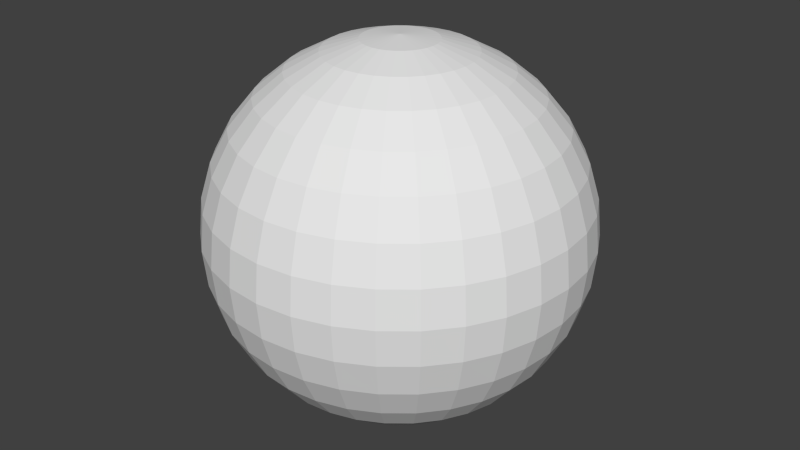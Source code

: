 # Source: sphere.blend  (saved by Blender 2.72.0; exported with 4.5.12 LTS)
import bpy
from mathutils import Matrix  # noqa: F401  (used for matrix-valued properties, if any)

bpy.ops.wm.read_factory_settings(use_empty=True)
scene = bpy.context.scene
scene.name = 'Scene'

# ---- collections
col_collection_1 = bpy.data.collections.new('Collection 1'); scene.collection.children.link(col_collection_1)

# ---- world
world_world = bpy.data.worlds.new('World'); scene.world = world_world
world_world.color = (0.05088, 0.05088, 0.05088)
world_world.use_sun_shadow = False
world_world.sun_shadow_jitter_overblur = 0.0
world_world.cycles.sampling_method = 'MANUAL'
world_world.cycles.sample_map_resolution = 256

# ---- meshes
me_sphere = bpy.data.meshes.new('Sphere')
me_sphere.from_pydata([(-0.1951, 0.0, 0.9808), (-0.3827, 0.0, 0.9239), (-0.5556, 0.0, 0.8315), (-0.7071, 0.0, 0.7071), (-0.8315, 0.0, 0.5556), (-0.9239, 0.0, 0.3827), (-0.9808, 0.0, 0.1951), (-1.0, 0.0, 7.55e-08), (-0.9808, 0.0, -0.1951), (-0.9239, 0.0, -0.3827), (-0.8315, 0.0, -0.5556), (-0.7071, 0.0, -0.7071), (-0.5556, 0.0, -0.8315), (-0.3827, 0.0, -0.9239), (-0.1951, 0.0, -0.9808), (-0.1913, 0.03806, 0.9808), (-0.3753, 0.07466, 0.9239), (-0.5449, 0.1084, 0.8315), (-0.6935, 0.1379, 0.7071), (-0.8155, 0.1622, 0.5556), (-0.9061, 0.1802, 0.3827), (-0.9619, 0.1913, 0.1951), (-0.9808, 0.1951, 7.55e-08), (-0.9619, 0.1913, -0.1951), (-0.9061, 0.1802, -0.3827), (-0.8155, 0.1622, -0.5556), (-0.6935, 0.1379, -0.7071), (-0.5449, 0.1084, -0.8315), (-0.3753, 0.07466, -0.9239), (-0.1913, 0.03806, -0.9808), (-0.1802, 0.07466, 0.9808), (-0.3536, 0.1464, 0.9239), (-0.5133, 0.2126, 0.8315), (-0.6533, 0.2706, 0.7071), (-0.7682, 0.3182, 0.5556), (-0.8536, 0.3536, 0.3827), (-0.9061, 0.3753, 0.1951), (-0.9239, 0.3827, 7.55e-08), (-0.9061, 0.3753, -0.1951), (-0.8536, 0.3536, -0.3827), (-0.7682, 0.3182, -0.5556), (-0.6533, 0.2706, -0.7071), (-0.5133, 0.2126, -0.8315), (-0.3536, 0.1464, -0.9239), (-0.1802, 0.07466, -0.9808), (-0.1622, 0.1084, 0.9808), (-0.3182, 0.2126, 0.9239), (-0.4619, 0.3087, 0.8315), (-0.5879, 0.3928, 0.7071), (-0.6913, 0.4619, 0.5556), (-0.7682, 0.5133, 0.3827), (-0.8155, 0.5449, 0.1951), (-0.8315, 0.5556, 7.55e-08), (-0.8155, 0.5449, -0.1951), (-0.7682, 0.5133, -0.3827), (-0.6913, 0.4619, -0.5556), (-0.5879, 0.3928, -0.7071), (-0.4619, 0.3087, -0.8315), (-0.3182, 0.2126, -0.9239), (-0.1622, 0.1084, -0.9808), (-0.1379, 0.1379, 0.9808), (-0.2706, 0.2706, 0.9239), (-0.3928, 0.3928, 0.8315), (-0.5, 0.5, 0.7071), (-0.5879, 0.5879, 0.5556), (-0.6533, 0.6533, 0.3827), (-0.6935, 0.6935, 0.1951), (-0.7071, 0.7071, 7.55e-08), (-0.6935, 0.6935, -0.1951), (-0.6533, 0.6533, -0.3827), (-0.5879, 0.5879, -0.5556), (-0.5, 0.5, -0.7071), (-0.3928, 0.3928, -0.8315), (-0.2706, 0.2706, -0.9239), (-0.1379, 0.1379, -0.9808), (-0.1084, 0.1622, 0.9808), (-0.2126, 0.3182, 0.9239), (-0.3087, 0.4619, 0.8315), (-0.3928, 0.5879, 0.7071), (-0.4619, 0.6913, 0.5556), (-0.5133, 0.7682, 0.3827), (-0.5449, 0.8155, 0.1951), (-0.5556, 0.8315, 7.55e-08), (-0.5449, 0.8155, -0.1951), (-0.5133, 0.7682, -0.3827), (-0.4619, 0.6913, -0.5556), (-0.3928, 0.5879, -0.7071), (-0.3087, 0.4619, -0.8315), (-0.2126, 0.3182, -0.9239), (-0.1084, 0.1622, -0.9808), (-0.07466, 0.1802, 0.9808), (-0.1464, 0.3536, 0.9239), (-0.2126, 0.5133, 0.8315), (-0.2706, 0.6533, 0.7071), (-0.3182, 0.7682, 0.5556), (-0.3536, 0.8536, 0.3827), (-0.3753, 0.9061, 0.1951), (-0.3827, 0.9239, 7.55e-08), (-0.3753, 0.9061, -0.1951), (-0.3536, 0.8536, -0.3827), (-0.3182, 0.7682, -0.5556), (-0.2706, 0.6533, -0.7071), (-0.2126, 0.5133, -0.8315), (-0.1464, 0.3536, -0.9239), (-0.07466, 0.1802, -0.9808), (-0.03806, 0.1913, 0.9808), (-0.07466, 0.3753, 0.9239), (-0.1084, 0.5449, 0.8315), (-0.1379, 0.6935, 0.7071), (-0.1622, 0.8155, 0.5556), (-0.1802, 0.9061, 0.3827), (-0.1913, 0.9619, 0.1951), (-0.1951, 0.9808, 7.55e-08), (-0.1913, 0.9619, -0.1951), (-0.1802, 0.9061, -0.3827), (-0.1622, 0.8155, -0.5556), (-0.1379, 0.6935, -0.7071), (-0.1084, 0.5449, -0.8315), (-0.07466, 0.3753, -0.9239), (-0.03806, 0.1913, -0.9808), (3.266e-07, 0.1951, 0.9808), (3.192e-07, 0.3827, 0.9239), (3.117e-07, 0.5556, 0.8315), (3.192e-07, 0.7071, 0.7071), (3.341e-07, 0.8315, 0.5556), (2.745e-07, 0.9239, 0.3827), (3.937e-07, 0.9808, 0.1951), (3.788e-07, 1.0, 7.55e-08), (3.937e-07, 0.9808, -0.1951), (2.298e-07, 0.9239, -0.3827), (3.341e-07, 0.8315, -0.5556), (3.192e-07, 0.7071, -0.7071), (3.415e-07, 0.5556, -0.8315), (3.043e-07, 0.3827, -0.9239), (3.08e-07, 0.1951, -0.9808), (0.03806, 0.1913, 0.9808), (0.07466, 0.3753, 0.9239), (0.1084, 0.5449, 0.8315), (0.138, 0.6935, 0.7071), (0.1622, 0.8155, 0.5556), (0.1802, 0.9061, 0.3827), (0.1913, 0.9619, 0.1951), (0.1951, 0.9808, 7.55e-08), (0.1913, 0.9619, -0.1951), (0.1802, 0.9061, -0.3827), (0.1622, 0.8155, -0.5556), (0.138, 0.6935, -0.7071), (0.1084, 0.5449, -0.8315), (0.07466, 0.3753, -0.9239), (0.03806, 0.1913, -0.9808), (0.07466, 0.1802, 0.9808), (0.1464, 0.3536, 0.9239), (0.2126, 0.5133, 0.8315), (0.2706, 0.6533, 0.7071), (0.3182, 0.7682, 0.5556), (0.3536, 0.8536, 0.3827), (0.3753, 0.9061, 0.1951), (0.3827, 0.9239, 7.55e-08), (0.3753, 0.9061, -0.1951), (0.3536, 0.8536, -0.3827), (0.3182, 0.7682, -0.5556), (0.2706, 0.6533, -0.7071), (0.2126, 0.5133, -0.8315), (0.1464, 0.3536, -0.9239), (0.07466, 0.1802, -0.9808), (0.1084, 0.1622, 0.9808), (0.2126, 0.3182, 0.9239), (0.3087, 0.4619, 0.8315), (0.3928, 0.5879, 0.7071), (0.4619, 0.6913, 0.5556), (0.5133, 0.7682, 0.3827), (0.5449, 0.8155, 0.1951), (0.5556, 0.8315, 7.55e-08), (0.5449, 0.8155, -0.1951), (0.5133, 0.7682, -0.3827), (0.4619, 0.6913, -0.5556), (0.3928, 0.5879, -0.7071), (0.3087, 0.4619, -0.8315), (0.2126, 0.3182, -0.9239), (0.1084, 0.1622, -0.9808), (0.138, 0.1379, 0.9808), (0.2706, 0.2706, 0.9239), (0.3928, 0.3928, 0.8315), (0.5, 0.5, 0.7071), (0.5879, 0.5879, 0.5556), (0.6533, 0.6533, 0.3827), (0.6935, 0.6935, 0.1951), (0.7071, 0.7071, 7.55e-08), (0.6935, 0.6935, -0.1951), (0.6533, 0.6533, -0.3827), (0.5879, 0.5879, -0.5556), (0.5, 0.5, -0.7071), (0.3928, 0.3928, -0.8315), (0.2706, 0.2706, -0.9239), (0.138, 0.1379, -0.9808), (0.1622, 0.1084, 0.9808), (0.3182, 0.2126, 0.9239), (0.4619, 0.3087, 0.8315), (0.5879, 0.3928, 0.7071), (0.6913, 0.4619, 0.5556), (0.7682, 0.5133, 0.3827), (0.8155, 0.5449, 0.1951), (0.8315, 0.5556, 7.55e-08), (0.8155, 0.5449, -0.1951), (0.7682, 0.5133, -0.3827), (0.6913, 0.4619, -0.5556), (0.5879, 0.3928, -0.7071), (0.4619, 0.3087, -0.8315), (0.3182, 0.2126, -0.9239), (0.1622, 0.1084, -0.9808), (0.1802, 0.07466, 0.9808), (0.3536, 0.1464, 0.9239), (0.5133, 0.2126, 0.8315), (0.6533, 0.2706, 0.7071), (0.7682, 0.3182, 0.5556), (0.8536, 0.3536, 0.3827), (0.9061, 0.3753, 0.1951), (0.9239, 0.3827, 7.55e-08), (0.9061, 0.3753, -0.1951), (0.8536, 0.3536, -0.3827), (0.7682, 0.3182, -0.5556), (0.6533, 0.2706, -0.7071), (0.5133, 0.2126, -0.8315), (0.3536, 0.1464, -0.9239), (0.1802, 0.07466, -0.9808), (0.1913, 0.03806, 0.9808), (0.3753, 0.07466, 0.9239), (0.5449, 0.1084, 0.8315), (0.6935, 0.1379, 0.7071), (0.8155, 0.1622, 0.5556), (0.9061, 0.1802, 0.3827), (0.9619, 0.1913, 0.1951), (0.9808, 0.1951, 7.55e-08), (0.9619, 0.1913, -0.1951), (0.9061, 0.1802, -0.3827), (0.8155, 0.1622, -0.5556), (0.6935, 0.1379, -0.7071), (0.5449, 0.1084, -0.8315), (0.3753, 0.07466, -0.9239), (0.1913, 0.03806, -0.9808), (0.1951, -7.212e-09, 0.9808), (0.3827, 4.122e-08, 0.9239), (0.5556, 2.632e-08, 0.8315), (0.7071, -2.584e-08, 0.7071), (0.8315, -8.544e-08, 0.5556), (0.9239, 6.357e-08, 0.3827), (0.9808, -8.544e-08, 0.1951), (1.0, -1.003e-07, 7.55e-08), (0.9808, -8.544e-08, -0.1951), (0.9239, 6.357e-08, -0.3827), (0.8315, -8.544e-08, -0.5556), (0.7071, -2.584e-08, -0.7071), (0.5556, -1.094e-08, -0.8315), (0.3827, 3.964e-09, -0.9239), (0.1951, 3.964e-09, -0.9808), (0.1913, -0.03806, 0.9808), (0.3753, -0.07466, 0.9239), (0.5449, -0.1084, 0.8315), (0.6935, -0.1379, 0.7071), (0.8155, -0.1622, 0.5556), (0.9061, -0.1802, 0.3827), (0.9619, -0.1913, 0.1951), (0.9808, -0.1951, 7.55e-08), (0.9619, -0.1913, -0.1951), (0.9061, -0.1802, -0.3827), (0.8155, -0.1622, -0.5556), (0.6935, -0.1379, -0.7071), (0.5449, -0.1084, -0.8315), (0.3753, -0.07466, -0.9239), (0.1913, -0.03806, -0.9808), (0.1802, -0.07466, 0.9808), (0.3536, -0.1464, 0.9239), (0.5133, -0.2126, 0.8315), (0.6533, -0.2706, 0.7071), (0.7682, -0.3182, 0.5556), (0.8536, -0.3536, 0.3827), (0.9061, -0.3753, 0.1951), (0.9239, -0.3827, 7.55e-08), (0.9061, -0.3753, -0.1951), (0.8536, -0.3536, -0.3827), (0.7682, -0.3182, -0.5556), (0.6533, -0.2706, -0.7071), (0.5133, -0.2126, -0.8315), (0.3536, -0.1464, -0.9239), (0.1802, -0.07466, -0.9808), (0.1622, -0.1084, 0.9808), (0.3182, -0.2126, 0.9239), (0.4619, -0.3087, 0.8315), (0.5879, -0.3928, 0.7071), (0.6913, -0.4619, 0.5556), (0.7682, -0.5133, 0.3827), (0.8155, -0.5449, 0.1951), (0.8315, -0.5556, 7.55e-08), (0.8155, -0.5449, -0.1951), (0.7682, -0.5133, -0.3827), (0.6913, -0.4619, -0.5556), (0.5879, -0.3928, -0.7071), (0.4619, -0.3087, -0.8315), (0.3182, -0.2126, -0.9239), (0.1622, -0.1084, -0.9808), (0.138, -0.1379, 0.9808), (0.2706, -0.2706, 0.9239), (0.3928, -0.3928, 0.8315), (0.5, -0.5, 0.7071), (0.5879, -0.5879, 0.5556), (0.6533, -0.6533, 0.3827), (0.6935, -0.6935, 0.1951), (0.7071, -0.7071, 7.55e-08), (0.6935, -0.6935, -0.1951), (0.6533, -0.6533, -0.3827), (0.5879, -0.5879, -0.5556), (0.5, -0.5, -0.7071), (0.3928, -0.3928, -0.8315), (0.2706, -0.2706, -0.9239), (0.1379, -0.1379, -0.9808), (0.1084, -0.1622, 0.9808), (0.2126, -0.3182, 0.9239), (0.3087, -0.4619, 0.8315), (0.3928, -0.5879, 0.7071), (0.4619, -0.6913, 0.5556), (0.5133, -0.7682, 0.3827), (0.5449, -0.8155, 0.1951), (0.5556, -0.8315, 7.55e-08), (0.5449, -0.8155, -0.1951), (0.5133, -0.7682, -0.3827), (0.4619, -0.6913, -0.5556), (0.3928, -0.5879, -0.7071), (0.3087, -0.4619, -0.8315), (0.2126, -0.3182, -0.9239), (0.1084, -0.1622, -0.9808), (3.258e-07, 0.0, -1.0), (0.07466, -0.1802, 0.9808), (0.1464, -0.3536, 0.9239), (0.2126, -0.5133, 0.8315), (0.2706, -0.6533, 0.7071), (0.3182, -0.7682, 0.5556), (0.3536, -0.8536, 0.3827), (0.3753, -0.9061, 0.1951), (0.3827, -0.9239, 7.55e-08), (0.3753, -0.9061, -0.1951), (0.3536, -0.8536, -0.3827), (0.3182, -0.7682, -0.5556), (0.2706, -0.6533, -0.7071), (0.2126, -0.5133, -0.8315), (0.1464, -0.3536, -0.9239), (0.07466, -0.1802, -0.9808), (0.03806, -0.1913, 0.9808), (0.07466, -0.3753, 0.9239), (0.1084, -0.5449, 0.8315), (0.1379, -0.6935, 0.7071), (0.1622, -0.8155, 0.5556), (0.1802, -0.9061, 0.3827), (0.1913, -0.9619, 0.1951), (0.1951, -0.9808, 7.55e-08), (0.1913, -0.9619, -0.1951), (0.1802, -0.9061, -0.3827), (0.1622, -0.8155, -0.5556), (0.1379, -0.6935, -0.7071), (0.1084, -0.5449, -0.8315), (0.07466, -0.3753, -0.9239), (0.03806, -0.1913, -0.9808), (3.117e-07, -0.1951, 0.9808), (2.819e-07, -0.3827, 0.9239), (2.819e-07, -0.5556, 0.8315), (1.851e-07, -0.7071, 0.7071), (1.404e-07, -0.8315, 0.5556), (3.192e-07, -0.9239, 0.3827), (9.567e-08, -0.9808, 0.1951), (1.404e-07, -1.0, 7.55e-08), (9.567e-08, -0.9808, -0.1951), (3.192e-07, -0.9239, -0.3827), (1.404e-07, -0.8315, -0.5556), (1.851e-07, -0.7071, -0.7071), (2.596e-07, -0.5556, -0.8315), (2.521e-07, -0.3827, -0.9239), (3.155e-07, -0.1951, -0.9808), (-0.03806, -0.1913, 0.9808), (-0.07466, -0.3753, 0.9239), (-0.1084, -0.5449, 0.8315), (-0.1379, -0.6935, 0.7071), (-0.1622, -0.8155, 0.5556), (-0.1802, -0.9061, 0.3827), (-0.1913, -0.9619, 0.1951), (-0.1951, -0.9808, 7.55e-08), (-0.1913, -0.9619, -0.1951), (-0.1802, -0.9061, -0.3827), (-0.1622, -0.8155, -0.5556), (-0.1379, -0.6935, -0.7071), (-0.1084, -0.5449, -0.8315), (-0.07466, -0.3753, -0.9239), (-0.03806, -0.1913, -0.9808), (-0.07466, -0.1802, 0.9808), (-0.1464, -0.3536, 0.9239), (-0.2126, -0.5133, 0.8315), (-0.2706, -0.6533, 0.7071), (-0.3182, -0.7682, 0.5556), (-0.3536, -0.8536, 0.3827), (-0.3753, -0.9061, 0.1951), (-0.3827, -0.9239, 7.55e-08), (-0.3753, -0.9061, -0.1951), (-0.3536, -0.8536, -0.3827), (-0.3182, -0.7682, -0.5556), (-0.2706, -0.6533, -0.7071), (-0.2126, -0.5133, -0.8315), (-0.1464, -0.3536, -0.9239), (-0.07466, -0.1802, -0.9808), (-0.1084, -0.1622, 0.9808), (-0.2126, -0.3182, 0.9239), (-0.3087, -0.4619, 0.8315), (-0.3928, -0.5879, 0.7071), (-0.4619, -0.6913, 0.5556), (-0.5133, -0.7682, 0.3827), (-0.5449, -0.8155, 0.1951), (-0.5556, -0.8315, 7.55e-08), (-0.5449, -0.8155, -0.1951), (-0.5133, -0.7682, -0.3827), (-0.4619, -0.6913, -0.5556), (-0.3928, -0.5879, -0.7071), (-0.3087, -0.4619, -0.8315), (-0.2126, -0.3182, -0.9239), (-0.1084, -0.1622, -0.9808), (-0.1379, -0.1379, 0.9808), (-0.2706, -0.2706, 0.9239), (-0.3928, -0.3928, 0.8315), (-0.5, -0.5, 0.7071), (-0.5879, -0.5879, 0.5556), (-0.6533, -0.6533, 0.3827), (-0.6935, -0.6935, 0.1951), (-0.7071, -0.7071, 7.55e-08), (-0.6935, -0.6935, -0.1951), (-0.6533, -0.6533, -0.3827), (-0.5879, -0.5879, -0.5556), (-0.5, -0.5, -0.7071), (-0.3928, -0.3928, -0.8315), (-0.2706, -0.2706, -0.9239), (-0.1379, -0.1379, -0.9808), (-0.1622, -0.1084, 0.9808), (-0.3182, -0.2126, 0.9239), (-0.4619, -0.3087, 0.8315), (-0.5879, -0.3928, 0.7071), (-0.6913, -0.4619, 0.5556), (-0.7682, -0.5133, 0.3827), (-0.8155, -0.5449, 0.1951), (-0.8315, -0.5556, 7.55e-08), (-0.8155, -0.5449, -0.1951), (-0.7682, -0.5133, -0.3827), (-0.6913, -0.4619, -0.5556), (-0.5879, -0.3928, -0.7071), (-0.4619, -0.3087, -0.8315), (-0.3182, -0.2126, -0.9239), (-0.1622, -0.1084, -0.9808), (2.48e-08, -1.247e-07, 1.0), (-0.1802, -0.07466, 0.9808), (-0.3536, -0.1464, 0.9239), (-0.5133, -0.2126, 0.8315), (-0.6533, -0.2706, 0.7071), (-0.7682, -0.3182, 0.5556), (-0.8536, -0.3536, 0.3827), (-0.9061, -0.3753, 0.1951), (-0.9239, -0.3827, 7.55e-08), (-0.9061, -0.3753, -0.1951), (-0.8536, -0.3536, -0.3827), (-0.7682, -0.3182, -0.5556), (-0.6533, -0.2706, -0.7071), (-0.5133, -0.2126, -0.8315), (-0.3536, -0.1464, -0.9239), (-0.1802, -0.07466, -0.9808), (-0.1913, -0.03806, 0.9808), (-0.3753, -0.07466, 0.9239), (-0.5449, -0.1084, 0.8315), (-0.6935, -0.1379, 0.7071), (-0.8155, -0.1622, 0.5556), (-0.9061, -0.1802, 0.3827), (-0.9619, -0.1913, 0.1951), (-0.9808, -0.1951, 7.55e-08), (-0.9619, -0.1913, -0.1951), (-0.9061, -0.1802, -0.3827), (-0.8155, -0.1622, -0.5556), (-0.6935, -0.1379, -0.7071), (-0.5449, -0.1084, -0.8315), (-0.3753, -0.07466, -0.9239), (-0.1913, -0.03806, -0.9808)], [], [(8, 7, 22, 23), (4, 3, 18, 19), (12, 11, 26, 27), (13, 12, 27, 28), (9, 8, 23, 24), (5, 4, 19, 20), (1, 0, 15, 16), (14, 13, 28, 29), (10, 9, 24, 25), (6, 5, 20, 21), (2, 1, 16, 17), (3, 2, 17, 18), (11, 10, 25, 26), (7, 6, 21, 22), (27, 26, 41, 42), (23, 22, 37, 38), (19, 18, 33, 34), (28, 27, 42, 43), (24, 23, 38, 39), (20, 19, 34, 35), (16, 15, 30, 31), (17, 16, 31, 32), (29, 28, 43, 44), (25, 24, 39, 40), (21, 20, 35, 36), (22, 21, 36, 37), (18, 17, 32, 33), (26, 25, 40, 41), (41, 40, 55, 56), (37, 36, 51, 52), (33, 32, 47, 48), (34, 33, 48, 49), (42, 41, 56, 57), (38, 37, 52, 53), (39, 38, 53, 54), (35, 34, 49, 50), (31, 30, 45, 46), (43, 42, 57, 58), (44, 43, 58, 59), (40, 39, 54, 55), (36, 35, 50, 51), (32, 31, 46, 47), (51, 50, 65, 66), (47, 46, 61, 62), (59, 58, 73, 74), (55, 54, 69, 70), (56, 55, 70, 71), (52, 51, 66, 67), (48, 47, 62, 63), (57, 56, 71, 72), (53, 52, 67, 68), (49, 48, 63, 64), (46, 45, 60, 61), (58, 57, 72, 73), (54, 53, 68, 69), (50, 49, 64, 65), (73, 72, 87, 88), (69, 68, 83, 84), (65, 64, 79, 80), (61, 60, 75, 76), (74, 73, 88, 89), (70, 69, 84, 85), (66, 65, 80, 81), (62, 61, 76, 77), (63, 62, 77, 78), (71, 70, 85, 86), (67, 66, 81, 82), (68, 67, 82, 83), (64, 63, 78, 79), (72, 71, 86, 87), (87, 86, 101, 102), (83, 82, 97, 98), (79, 78, 93, 94), (80, 79, 94, 95), (76, 75, 90, 91), (88, 87, 102, 103), (84, 83, 98, 99), (85, 84, 99, 100), (81, 80, 95, 96), (77, 76, 91, 92), (89, 88, 103, 104), (86, 85, 100, 101), (82, 81, 96, 97), (78, 77, 92, 93), (97, 96, 111, 112), (93, 92, 107, 108), (101, 100, 115, 116), (102, 101, 116, 117), (98, 97, 112, 113), (94, 93, 108, 109), (103, 102, 117, 118), (99, 98, 113, 114), (95, 94, 109, 110), (91, 90, 105, 106), (92, 91, 106, 107), (104, 103, 118, 119), (100, 99, 114, 115), (96, 95, 110, 111), (119, 118, 133, 134), (115, 114, 129, 130), (111, 110, 125, 126), (107, 106, 121, 122), (116, 115, 130, 131), (112, 111, 126, 127), (108, 107, 122, 123), (109, 108, 123, 124), (117, 116, 131, 132), (113, 112, 127, 128), (114, 113, 128, 129), (110, 109, 124, 125), (106, 105, 120, 121), (118, 117, 132, 133), (121, 120, 135, 136), (133, 132, 147, 148), (129, 128, 143, 144), (125, 124, 139, 140), (126, 125, 140, 141), (122, 121, 136, 137), (134, 133, 148, 149), (130, 129, 144, 145), (131, 130, 145, 146), (127, 126, 141, 142), (123, 122, 137, 138), (132, 131, 146, 147), (128, 127, 142, 143), (124, 123, 138, 139), (143, 142, 157, 158), (139, 138, 153, 154), (147, 146, 161, 162), (148, 147, 162, 163), (144, 143, 158, 159), (140, 139, 154, 155), (136, 135, 150, 151), (149, 148, 163, 164), (145, 144, 159, 160), (141, 140, 155, 156), (137, 136, 151, 152), (138, 137, 152, 153), (146, 145, 160, 161), (142, 141, 156, 157), (161, 160, 175, 176), (157, 156, 171, 172), (153, 152, 167, 168), (162, 161, 176, 177), (158, 157, 172, 173), (154, 153, 168, 169), (155, 154, 169, 170), (151, 150, 165, 166), (163, 162, 177, 178), (159, 158, 173, 174), (160, 159, 174, 175), (156, 155, 170, 171), (152, 151, 166, 167), (164, 163, 178, 179), (167, 166, 181, 182), (179, 178, 193, 194), (175, 174, 189, 190), (171, 170, 185, 186), (172, 171, 186, 187), (168, 167, 182, 183), (176, 175, 190, 191), (177, 176, 191, 192), (173, 172, 187, 188), (169, 168, 183, 184), (178, 177, 192, 193), (174, 173, 188, 189), (170, 169, 184, 185), (166, 165, 180, 181), (189, 188, 203, 204), (185, 184, 199, 200), (181, 180, 195, 196), (193, 192, 207, 208), (194, 193, 208, 209), (190, 189, 204, 205), (186, 185, 200, 201), (182, 181, 196, 197), (191, 190, 205, 206), (187, 186, 201, 202), (183, 182, 197, 198), (184, 183, 198, 199), (192, 191, 206, 207), (188, 187, 202, 203), (207, 206, 221, 222), (203, 202, 217, 218), (199, 198, 213, 214), (196, 195, 210, 211), (208, 207, 222, 223), (204, 203, 218, 219), (200, 199, 214, 215), (201, 200, 215, 216), (197, 196, 211, 212), (209, 208, 223, 224), (205, 204, 219, 220), (206, 205, 220, 221), (202, 201, 216, 217), (198, 197, 212, 213), (213, 212, 227, 228), (221, 220, 235, 236), (217, 216, 231, 232), (218, 217, 232, 233), (214, 213, 228, 229), (222, 221, 236, 237), (223, 222, 237, 238), (219, 218, 233, 234), (215, 214, 229, 230), (211, 210, 225, 226), (224, 223, 238, 239), (220, 219, 234, 235), (216, 215, 230, 231), (212, 211, 226, 227), (235, 234, 249, 250), (231, 230, 245, 246), (227, 226, 241, 242), (239, 238, 253, 254), (236, 235, 250, 251), (232, 231, 246, 247), (228, 227, 242, 243), (237, 236, 251, 252), (233, 232, 247, 248), (229, 228, 243, 244), (230, 229, 244, 245), (226, 225, 240, 241), (238, 237, 252, 253), (234, 233, 248, 249), (253, 252, 267, 268), (249, 248, 263, 264), (245, 244, 259, 260), (241, 240, 255, 256), (242, 241, 256, 257), (254, 253, 268, 269), (250, 249, 264, 265), (246, 245, 260, 261), (247, 246, 261, 262), (243, 242, 257, 258), (251, 250, 265, 266), (252, 251, 266, 267), (248, 247, 262, 263), (244, 243, 258, 259), (259, 258, 273, 274), (267, 266, 281, 282), (263, 262, 277, 278), (264, 263, 278, 279), (260, 259, 274, 275), (256, 255, 270, 271), (268, 267, 282, 283), (269, 268, 283, 284), (265, 264, 279, 280), (261, 260, 275, 276), (257, 256, 271, 272), (266, 265, 280, 281), (262, 261, 276, 277), (258, 257, 272, 273), (281, 280, 295, 296), (277, 276, 291, 292), (273, 272, 287, 288), (282, 281, 296, 297), (278, 277, 292, 293), (274, 273, 288, 289), (271, 270, 285, 286), (283, 282, 297, 298), (279, 278, 293, 294), (275, 274, 289, 290), (276, 275, 290, 291), (272, 271, 286, 287), (284, 283, 298, 299), (280, 279, 294, 295), (299, 298, 313, 314), (295, 294, 309, 310), (291, 290, 305, 306), (287, 286, 301, 302), (288, 287, 302, 303), (296, 295, 310, 311), (292, 291, 306, 307), (293, 292, 307, 308), (289, 288, 303, 304), (297, 296, 311, 312), (298, 297, 312, 313), (294, 293, 308, 309), (290, 289, 304, 305), (286, 285, 300, 301), (305, 304, 319, 320), (301, 300, 315, 316), (313, 312, 327, 328), (309, 308, 323, 324), (310, 309, 324, 325), (306, 305, 320, 321), (302, 301, 316, 317), (314, 313, 328, 329), (311, 310, 325, 326), (307, 306, 321, 322), (303, 302, 317, 318), (312, 311, 326, 327), (308, 307, 322, 323), (304, 303, 318, 319), (327, 326, 342, 343), (323, 322, 338, 339), (319, 318, 334, 335), (328, 327, 343, 344), (324, 323, 339, 340), (320, 319, 335, 336), (316, 315, 331, 332), (317, 316, 332, 333), (329, 328, 344, 345), (325, 324, 340, 341), (321, 320, 336, 337), (322, 321, 337, 338), (318, 317, 333, 334), (326, 325, 341, 342), (342, 341, 356, 357), (338, 337, 352, 353), (334, 333, 348, 349), (335, 334, 349, 350), (343, 342, 357, 358), (339, 338, 353, 354), (340, 339, 354, 355), (336, 335, 350, 351), (332, 331, 346, 347), (344, 343, 358, 359), (345, 344, 359, 360), (341, 340, 355, 356), (337, 336, 351, 352), (333, 332, 347, 348), (352, 351, 366, 367), (348, 347, 362, 363), (360, 359, 374, 375), (356, 355, 370, 371), (357, 356, 371, 372), (353, 352, 367, 368), (349, 348, 363, 364), (358, 357, 372, 373), (354, 353, 368, 369), (350, 349, 364, 365), (347, 346, 361, 362), (359, 358, 373, 374), (355, 354, 369, 370), (351, 350, 365, 366), (374, 373, 388, 389), (370, 369, 384, 385), (366, 365, 380, 381), (362, 361, 376, 377), (375, 374, 389, 390), (371, 370, 385, 386), (367, 366, 381, 382), (363, 362, 377, 378), (364, 363, 378, 379), (372, 371, 386, 387), (368, 367, 382, 383), (369, 368, 383, 384), (365, 364, 379, 380), (373, 372, 387, 388), (388, 387, 402, 403), (384, 383, 398, 399), (380, 379, 394, 395), (381, 380, 395, 396), (377, 376, 391, 392), (389, 388, 403, 404), (385, 384, 399, 400), (386, 385, 400, 401), (382, 381, 396, 397), (378, 377, 392, 393), (390, 389, 404, 405), (387, 386, 401, 402), (383, 382, 397, 398), (379, 378, 393, 394), (398, 397, 412, 413), (394, 393, 408, 409), (402, 401, 416, 417), (403, 402, 417, 418), (399, 398, 413, 414), (395, 394, 409, 410), (404, 403, 418, 419), (400, 399, 414, 415), (396, 395, 410, 411), (392, 391, 406, 407), (393, 392, 407, 408), (405, 404, 419, 420), (401, 400, 415, 416), (397, 396, 411, 412), (420, 419, 434, 435), (416, 415, 430, 431), (412, 411, 426, 427), (408, 407, 422, 423), (417, 416, 431, 432), (413, 412, 427, 428), (409, 408, 423, 424), (410, 409, 424, 425), (418, 417, 432, 433), (414, 413, 428, 429), (415, 414, 429, 430), (411, 410, 425, 426), (407, 406, 421, 422), (419, 418, 433, 434), (422, 421, 436, 437), (434, 433, 448, 449), (430, 429, 444, 445), (426, 425, 440, 441), (427, 426, 441, 442), (423, 422, 437, 438), (435, 434, 449, 450), (431, 430, 445, 446), (432, 431, 446, 447), (428, 427, 442, 443), (424, 423, 438, 439), (433, 432, 447, 448), (429, 428, 443, 444), (425, 424, 439, 440), (444, 443, 459, 460), (440, 439, 455, 456), (448, 447, 463, 464), (449, 448, 464, 465), (445, 444, 460, 461), (441, 440, 456, 457), (437, 436, 452, 453), (450, 449, 465, 466), (446, 445, 461, 462), (442, 441, 457, 458), (438, 437, 453, 454), (439, 438, 454, 455), (447, 446, 462, 463), (443, 442, 458, 459), (463, 462, 477, 478), (459, 458, 473, 474), (455, 454, 469, 470), (464, 463, 478, 479), (460, 459, 474, 475), (456, 455, 470, 471), (457, 456, 471, 472), (453, 452, 467, 468), (465, 464, 479, 480), (461, 460, 475, 476), (462, 461, 476, 477), (458, 457, 472, 473), (454, 453, 468, 469), (466, 465, 480, 481), (0, 451, 15), (330, 14, 29), (15, 451, 30), (330, 29, 44), (330, 44, 59), (30, 451, 45), (330, 59, 74), (45, 451, 60), (330, 74, 89), (60, 451, 75), (75, 451, 90), (330, 89, 104), (330, 104, 119), (90, 451, 105), (330, 119, 134), (105, 451, 120), (330, 134, 149), (120, 451, 135), (135, 451, 150), (330, 149, 164), (330, 164, 179), (150, 451, 165), (330, 179, 194), (165, 451, 180), (330, 194, 209), (180, 451, 195), (195, 451, 210), (330, 209, 224), (330, 224, 239), (210, 451, 225), (330, 239, 254), (225, 451, 240), (330, 254, 269), (240, 451, 255), (255, 451, 270), (330, 269, 284), (330, 284, 299), (270, 451, 285), (330, 299, 314), (285, 451, 300), (330, 314, 329), (300, 451, 315), (315, 451, 331), (330, 329, 345), (330, 345, 360), (331, 451, 346), (330, 360, 375), (346, 451, 361), (330, 375, 390), (361, 451, 376), (376, 451, 391), (330, 390, 405), (330, 405, 420), (391, 451, 406), (330, 420, 435), (406, 451, 421), (330, 435, 450), (421, 451, 436), (436, 451, 452), (330, 450, 466), (330, 466, 481), (452, 451, 467), (469, 468, 1, 2), (481, 480, 13, 14), (477, 476, 9, 10), (473, 472, 5, 6), (474, 473, 6, 7), (470, 469, 2, 3), (330, 481, 14), (478, 477, 10, 11), (479, 478, 11, 12), (475, 474, 7, 8), (471, 470, 3, 4), (467, 451, 0), (480, 479, 12, 13), (476, 475, 8, 9), (472, 471, 4, 5), (468, 467, 0, 1)])
_uv = me_sphere.uv_layers.new(name='UVMap')
_uv.uv.foreach_set('vector', [0.04594, 0.2294, 0.0002039, 0.2246, 0.01027, 0.1757, 0.05406, 0.1894, 0.1194, 0.7123, 0.148, 0.7209, 0.1443, 0.7407, 0.1146, 0.7378, 0.1759, 0.2428, 0.1482, 0.2401, 0.1521, 0.22, 0.1787, 0.2281, 0.2019, 0.2454, 0.1759, 0.2428, 0.1787, 0.2281, 0.2037, 0.2357, 0.0845, 0.2335, 0.04594, 0.2294, 0.05406, 0.1894, 0.09103, 0.201, 0.08766, 0.7028, 0.1194, 0.7123, 0.1146, 0.7378, 0.08168, 0.7346, 0.1994, 0.7362, 0.2235, 0.7433, 0.2226, 0.748, 0.1976, 0.7458, 0.2269, 0.2477, 0.2019, 0.2454, 0.2037, 0.2357, 0.2279, 0.2429, 0.1182, 0.237, 0.0845, 0.2335, 0.09103, 0.201, 0.1233, 0.2111, 0.05184, 0.6922, 0.08766, 0.7028, 0.08168, 0.7346, 0.04427, 0.731, 0.1744, 0.7288, 0.1994, 0.7362, 0.1976, 0.7458, 0.1717, 0.7434, 0.148, 0.7209, 0.1744, 0.7288, 0.1717, 0.7434, 0.1443, 0.7407, 0.1482, 0.2401, 0.1182, 0.237, 0.1233, 0.2111, 0.1521, 0.22, 0.009092, 0.6795, 0.05184, 0.6922, 0.04427, 0.731, 9.996e-05, 0.7266, 0.1787, 0.2281, 0.1521, 0.22, 0.1599, 0.2011, 0.1844, 0.2143, 0.05406, 0.1894, 0.01027, 0.1757, 0.02977, 0.1298, 0.0699, 0.1519, 0.1146, 0.7378, 0.1443, 0.7407, 0.1444, 0.7609, 0.1148, 0.7638, 0.2037, 0.2357, 0.1787, 0.2281, 0.1844, 0.2143, 0.2074, 0.2266, 0.09103, 0.201, 0.05406, 0.1894, 0.0699, 0.1519, 0.1038, 0.1705, 0.08168, 0.7346, 0.1146, 0.7378, 0.1148, 0.7638, 0.08185, 0.767, 0.1976, 0.7458, 0.2226, 0.748, 0.2226, 0.7529, 0.1977, 0.7555, 0.1717, 0.7434, 0.1976, 0.7458, 0.1977, 0.7555, 0.1718, 0.7582, 0.2279, 0.2429, 0.2037, 0.2357, 0.2074, 0.2266, 0.2297, 0.2384, 0.1233, 0.2111, 0.09103, 0.201, 0.1038, 0.1705, 0.1334, 0.1867, 0.04427, 0.731, 0.08168, 0.7346, 0.08185, 0.767, 0.04432, 0.7705, 9.996e-05, 0.7266, 0.04427, 0.731, 0.04432, 0.7705, 9.996e-05, 0.7747, 0.1443, 0.7407, 0.1717, 0.7434, 0.1718, 0.7582, 0.1444, 0.7609, 0.1521, 0.22, 0.1233, 0.2111, 0.1334, 0.1867, 0.1599, 0.2011, 0.1599, 0.2011, 0.1334, 0.1867, 0.1481, 0.1648, 0.1712, 0.1842, 9.996e-05, 0.7747, 0.04432, 0.7705, 0.05198, 0.8094, 0.009283, 0.822, 0.1444, 0.7609, 0.1718, 0.7582, 0.1748, 0.7727, 0.1485, 0.7807, 0.1148, 0.7638, 0.1444, 0.7609, 0.1485, 0.7807, 0.1199, 0.7893, 0.1844, 0.2143, 0.1599, 0.2011, 0.1712, 0.1842, 0.1926, 0.2018, 0.0699, 0.1519, 0.02977, 0.1298, 0.05784, 0.08883, 0.09276, 0.1183, 0.1038, 0.1705, 0.0699, 0.1519, 0.09276, 0.1183, 0.1223, 0.1432, 0.08185, 0.767, 0.1148, 0.7638, 0.1199, 0.7893, 0.08821, 0.7987, 0.1977, 0.7555, 0.2226, 0.7529, 0.2236, 0.7577, 0.1996, 0.7651, 0.2074, 0.2266, 0.1844, 0.2143, 0.1926, 0.2018, 0.2128, 0.2184, 0.2297, 0.2384, 0.2074, 0.2266, 0.2128, 0.2184, 0.2324, 0.2343, 0.1334, 0.1867, 0.1038, 0.1705, 0.1223, 0.1432, 0.1481, 0.1648, 0.04432, 0.7705, 0.08185, 0.767, 0.08821, 0.7987, 0.05198, 0.8094, 0.1718, 0.7582, 0.1977, 0.7555, 0.1996, 0.7651, 0.1748, 0.7727, 0.05198, 0.8094, 0.08821, 0.7987, 0.1006, 0.8287, 0.06702, 0.8462, 0.1748, 0.7727, 0.1996, 0.7651, 0.2035, 0.7741, 0.1806, 0.7864, 0.2324, 0.2343, 0.2128, 0.2184, 0.2197, 0.2114, 0.2358, 0.2308, 0.1481, 0.1648, 0.1223, 0.1432, 0.1457, 0.12, 0.1667, 0.1462, 0.1712, 0.1842, 0.1481, 0.1648, 0.1667, 0.1462, 0.1857, 0.1697, 0.009283, 0.822, 0.05198, 0.8094, 0.06702, 0.8462, 0.02744, 0.8668, 0.1485, 0.7807, 0.1748, 0.7727, 0.1806, 0.7864, 0.1563, 0.7994, 0.1926, 0.2018, 0.1712, 0.1842, 0.1857, 0.1697, 0.2032, 0.1912, 0.09276, 0.1183, 0.05784, 0.08883, 0.09332, 0.05423, 0.1217, 0.08987, 0.1199, 0.7893, 0.1485, 0.7807, 0.1563, 0.7994, 0.1299, 0.8133, 0.1996, 0.7651, 0.2236, 0.7577, 0.2255, 0.7621, 0.2035, 0.7741, 0.2128, 0.2184, 0.1926, 0.2018, 0.2032, 0.1912, 0.2197, 0.2114, 0.1223, 0.1432, 0.09276, 0.1183, 0.1217, 0.08987, 0.1457, 0.12, 0.08821, 0.7987, 0.1199, 0.7893, 0.1299, 0.8133, 0.1006, 0.8287, 0.2197, 0.2114, 0.2032, 0.1912, 0.2156, 0.1829, 0.2279, 0.2059, 0.1457, 0.12, 0.1217, 0.08987, 0.1556, 0.06772, 0.1732, 0.1019, 0.1006, 0.8287, 0.1299, 0.8133, 0.1444, 0.8349, 0.1185, 0.8557, 0.2035, 0.7741, 0.2255, 0.7621, 0.2283, 0.7662, 0.209, 0.7822, 0.2358, 0.2308, 0.2197, 0.2114, 0.2279, 0.2059, 0.2398, 0.2281, 0.1667, 0.1462, 0.1457, 0.12, 0.1732, 0.1019, 0.1887, 0.1317, 0.06702, 0.8462, 0.1006, 0.8287, 0.1185, 0.8557, 0.08893, 0.8795, 0.1806, 0.7864, 0.2035, 0.7741, 0.209, 0.7822, 0.1889, 0.7987, 0.1563, 0.7994, 0.1806, 0.7864, 0.1889, 0.7987, 0.1676, 0.8161, 0.1857, 0.1697, 0.1667, 0.1462, 0.1887, 0.1317, 0.2026, 0.1584, 0.02744, 0.8668, 0.06702, 0.8462, 0.08893, 0.8795, 0.054, 0.9074, 0.1217, 0.08987, 0.09332, 0.05423, 0.1348, 0.0273, 0.1556, 0.06772, 0.1299, 0.8133, 0.1563, 0.7994, 0.1676, 0.8161, 0.1444, 0.8349, 0.2032, 0.1912, 0.1857, 0.1697, 0.2026, 0.1584, 0.2156, 0.1829, 0.2156, 0.1829, 0.2026, 0.1584, 0.2214, 0.1506, 0.2293, 0.1772, 0.1556, 0.06772, 0.1348, 0.0273, 0.1806, 0.009048, 0.1931, 0.05266, 0.1444, 0.8349, 0.1676, 0.8161, 0.1819, 0.8304, 0.1628, 0.8534, 0.1185, 0.8557, 0.1444, 0.8349, 0.1628, 0.8534, 0.1414, 0.8788, 0.209, 0.7822, 0.2283, 0.7662, 0.2317, 0.7696, 0.2159, 0.7891, 0.2279, 0.2059, 0.2156, 0.1829, 0.2293, 0.1772, 0.2369, 0.2021, 0.1732, 0.1019, 0.1556, 0.06772, 0.1931, 0.05266, 0.2037, 0.08955, 0.1887, 0.1317, 0.1732, 0.1019, 0.2037, 0.08955, 0.213, 0.1218, 0.08893, 0.8795, 0.1185, 0.8557, 0.1414, 0.8788, 0.1169, 0.9079, 0.1889, 0.7987, 0.209, 0.7822, 0.2159, 0.7891, 0.1994, 0.8092, 0.2398, 0.2281, 0.2279, 0.2059, 0.2369, 0.2021, 0.2443, 0.2262, 0.2026, 0.1584, 0.1887, 0.1317, 0.213, 0.1218, 0.2214, 0.1506, 0.054, 0.9074, 0.08893, 0.8795, 0.1169, 0.9079, 0.088, 0.9422, 0.1676, 0.8161, 0.1889, 0.7987, 0.1994, 0.8092, 0.1819, 0.8304, 0.088, 0.9422, 0.1169, 0.9079, 0.15, 0.9304, 0.1282, 0.9698, 0.1819, 0.8304, 0.1994, 0.8092, 0.2118, 0.8174, 0.1987, 0.8417, 0.2214, 0.1506, 0.213, 0.1218, 0.2387, 0.1167, 0.2414, 0.1467, 0.2293, 0.1772, 0.2214, 0.1506, 0.2414, 0.1467, 0.244, 0.1742, 0.1931, 0.05266, 0.1806, 0.009048, 0.229, 9.996e-05, 0.2327, 0.04521, 0.1628, 0.8534, 0.1819, 0.8304, 0.1987, 0.8417, 0.1844, 0.8679, 0.2369, 0.2021, 0.2293, 0.1772, 0.244, 0.1742, 0.2465, 0.2002, 0.2037, 0.08955, 0.1931, 0.05266, 0.2327, 0.04521, 0.2359, 0.08339, 0.1414, 0.8788, 0.1628, 0.8534, 0.1844, 0.8679, 0.1684, 0.8971, 0.2159, 0.7891, 0.2317, 0.7696, 0.2358, 0.7722, 0.2241, 0.7945, 0.1994, 0.8092, 0.2159, 0.7891, 0.2241, 0.7945, 0.2118, 0.8174, 0.2443, 0.2262, 0.2369, 0.2021, 0.2465, 0.2002, 0.2491, 0.2252, 0.213, 0.1218, 0.2037, 0.08955, 0.2359, 0.08339, 0.2387, 0.1167, 0.1169, 0.9079, 0.1414, 0.8788, 0.1684, 0.8971, 0.15, 0.9304, 0.2491, 0.2252, 0.2465, 0.2002, 0.2563, 0.2001, 0.254, 0.2252, 0.2387, 0.1167, 0.2359, 0.08339, 0.2687, 0.08363, 0.265, 0.1168, 0.15, 0.9304, 0.1684, 0.8971, 0.1984, 0.9098, 0.1868, 0.9461, 0.2118, 0.8174, 0.2241, 0.7945, 0.2331, 0.7981, 0.2256, 0.8231, 0.2414, 0.1467, 0.2387, 0.1167, 0.265, 0.1168, 0.2617, 0.1467, 0.1282, 0.9698, 0.15, 0.9304, 0.1868, 0.9461, 0.1731, 0.989, 0.1987, 0.8417, 0.2118, 0.8174, 0.2256, 0.8231, 0.2175, 0.8494, 0.1844, 0.8679, 0.1987, 0.8417, 0.2175, 0.8494, 0.2085, 0.878, 0.244, 0.1742, 0.2414, 0.1467, 0.2617, 0.1467, 0.2589, 0.1742, 0.2327, 0.04521, 0.229, 9.996e-05, 0.2781, 0.000749, 0.273, 0.04564, 0.2359, 0.08339, 0.2327, 0.04521, 0.273, 0.04564, 0.2687, 0.08363, 0.1684, 0.8971, 0.1844, 0.8679, 0.2085, 0.878, 0.1984, 0.9098, 0.2241, 0.7945, 0.2358, 0.7722, 0.2403, 0.7741, 0.2331, 0.7981, 0.2465, 0.2002, 0.244, 0.1742, 0.2589, 0.1742, 0.2563, 0.2001, 0.2331, 0.7981, 0.2403, 0.7741, 0.2451, 0.775, 0.2428, 0.8, 0.2563, 0.2001, 0.2589, 0.1742, 0.2735, 0.1771, 0.2659, 0.202, 0.2687, 0.08363, 0.273, 0.04564, 0.3123, 0.05386, 0.3007, 0.09023, 0.1984, 0.9098, 0.2085, 0.878, 0.2341, 0.8832, 0.2304, 0.9164, 0.1868, 0.9461, 0.1984, 0.9098, 0.2304, 0.9164, 0.2261, 0.9544, 0.2256, 0.8231, 0.2331, 0.7981, 0.2428, 0.8, 0.2402, 0.8259, 0.254, 0.2252, 0.2563, 0.2001, 0.2659, 0.202, 0.2587, 0.2261, 0.265, 0.1168, 0.2687, 0.08363, 0.3007, 0.09023, 0.2906, 0.122, 0.2617, 0.1467, 0.265, 0.1168, 0.2906, 0.122, 0.2817, 0.1507, 0.1731, 0.989, 0.1868, 0.9461, 0.2261, 0.9544, 0.221, 0.9992, 0.2175, 0.8494, 0.2256, 0.8231, 0.2402, 0.8259, 0.2374, 0.8534, 0.2589, 0.1742, 0.2617, 0.1467, 0.2817, 0.1507, 0.2735, 0.1771, 0.273, 0.04564, 0.2781, 0.000749, 0.326, 0.01091, 0.3123, 0.05386, 0.2085, 0.878, 0.2175, 0.8494, 0.2374, 0.8534, 0.2341, 0.8832, 0.3123, 0.05386, 0.326, 0.01091, 0.3709, 0.03014, 0.3492, 0.06954, 0.2341, 0.8832, 0.2374, 0.8534, 0.2577, 0.8534, 0.2603, 0.8833, 0.2735, 0.1771, 0.2817, 0.1507, 0.3004, 0.1584, 0.2873, 0.1827, 0.2659, 0.202, 0.2735, 0.1771, 0.2873, 0.1827, 0.275, 0.2057, 0.3007, 0.09023, 0.3123, 0.05386, 0.3492, 0.06954, 0.3308, 0.1029, 0.2304, 0.9164, 0.2341, 0.8832, 0.2603, 0.8833, 0.2632, 0.9167, 0.2428, 0.8, 0.2451, 0.775, 0.25, 0.7749, 0.2526, 0.7999, 0.2587, 0.2261, 0.2659, 0.202, 0.275, 0.2057, 0.2633, 0.2279, 0.2906, 0.122, 0.3007, 0.09023, 0.3308, 0.1029, 0.3148, 0.1321, 0.2261, 0.9544, 0.2304, 0.9164, 0.2632, 0.9167, 0.2663, 0.9548, 0.2402, 0.8259, 0.2428, 0.8, 0.2526, 0.7999, 0.2551, 0.8259, 0.2374, 0.8534, 0.2402, 0.8259, 0.2551, 0.8259, 0.2577, 0.8534, 0.2817, 0.1507, 0.2906, 0.122, 0.3148, 0.1321, 0.3004, 0.1584, 0.221, 0.9992, 0.2261, 0.9544, 0.2663, 0.9548, 0.27, 0.9999, 0.3004, 0.1584, 0.3148, 0.1321, 0.3365, 0.1467, 0.3173, 0.1697, 0.27, 0.9999, 0.2663, 0.9548, 0.3059, 0.9474, 0.3184, 0.991, 0.2577, 0.8534, 0.2551, 0.8259, 0.2697, 0.8229, 0.2776, 0.8495, 0.2873, 0.1827, 0.3004, 0.1584, 0.3173, 0.1697, 0.2997, 0.191, 0.3492, 0.06954, 0.3709, 0.03014, 0.4112, 0.05765, 0.3823, 0.09204, 0.2603, 0.8833, 0.2577, 0.8534, 0.2776, 0.8495, 0.2861, 0.8783, 0.2632, 0.9167, 0.2603, 0.8833, 0.2861, 0.8783, 0.2954, 0.9105, 0.2526, 0.7999, 0.25, 0.7749, 0.2547, 0.7739, 0.2622, 0.798, 0.275, 0.2057, 0.2873, 0.1827, 0.2997, 0.191, 0.2832, 0.2111, 0.3308, 0.1029, 0.3492, 0.06954, 0.3823, 0.09204, 0.3578, 0.1212, 0.3148, 0.1321, 0.3308, 0.1029, 0.3578, 0.1212, 0.3365, 0.1467, 0.2663, 0.9548, 0.2632, 0.9167, 0.2954, 0.9105, 0.3059, 0.9474, 0.2551, 0.8259, 0.2526, 0.7999, 0.2622, 0.798, 0.2697, 0.8229, 0.2633, 0.2279, 0.275, 0.2057, 0.2832, 0.2111, 0.2673, 0.2306, 0.2697, 0.8229, 0.2622, 0.798, 0.2712, 0.7942, 0.2835, 0.8172, 0.2673, 0.2306, 0.2832, 0.2111, 0.2901, 0.218, 0.2708, 0.234, 0.3365, 0.1467, 0.3578, 0.1212, 0.3807, 0.1443, 0.355, 0.1652, 0.3059, 0.9474, 0.2954, 0.9105, 0.3258, 0.8982, 0.3434, 0.9324, 0.3184, 0.991, 0.3059, 0.9474, 0.3434, 0.9324, 0.3641, 0.9728, 0.2776, 0.8495, 0.2697, 0.8229, 0.2835, 0.8172, 0.2965, 0.8417, 0.3173, 0.1697, 0.3365, 0.1467, 0.355, 0.1652, 0.3317, 0.184, 0.2997, 0.191, 0.3173, 0.1697, 0.3317, 0.184, 0.3103, 0.2015, 0.3823, 0.09204, 0.4112, 0.05765, 0.4453, 0.09233, 0.4104, 0.1205, 0.2861, 0.8783, 0.2776, 0.8495, 0.2965, 0.8417, 0.3104, 0.8684, 0.2832, 0.2111, 0.2997, 0.191, 0.3103, 0.2015, 0.2901, 0.218, 0.3578, 0.1212, 0.3823, 0.09204, 0.4104, 0.1205, 0.3807, 0.1443, 0.2954, 0.9105, 0.2861, 0.8783, 0.3104, 0.8684, 0.3258, 0.8982, 0.2622, 0.798, 0.2547, 0.7739, 0.2592, 0.772, 0.2712, 0.7942, 0.3807, 0.1443, 0.4104, 0.1205, 0.4324, 0.1537, 0.3987, 0.1714, 0.3258, 0.8982, 0.3104, 0.8684, 0.3323, 0.8539, 0.3533, 0.8802, 0.2712, 0.7942, 0.2592, 0.772, 0.2633, 0.7693, 0.2793, 0.7887, 0.2901, 0.218, 0.3103, 0.2015, 0.3186, 0.2138, 0.2956, 0.2261, 0.2708, 0.234, 0.2901, 0.218, 0.2956, 0.2261, 0.2735, 0.238, 0.355, 0.1652, 0.3807, 0.1443, 0.3987, 0.1714, 0.3696, 0.1869, 0.3434, 0.9324, 0.3258, 0.8982, 0.3533, 0.8802, 0.3773, 0.9103, 0.2835, 0.8172, 0.2712, 0.7942, 0.2793, 0.7887, 0.2959, 0.8089, 0.3317, 0.184, 0.355, 0.1652, 0.3696, 0.1869, 0.343, 0.2009, 0.3641, 0.9728, 0.3434, 0.9324, 0.3773, 0.9103, 0.4056, 0.9459, 0.2965, 0.8417, 0.2835, 0.8172, 0.2959, 0.8089, 0.3134, 0.8304, 0.3104, 0.8684, 0.2965, 0.8417, 0.3134, 0.8304, 0.3323, 0.8539, 0.3103, 0.2015, 0.3317, 0.184, 0.343, 0.2009, 0.3186, 0.2138, 0.4104, 0.1205, 0.4453, 0.09233, 0.4721, 0.1329, 0.4324, 0.1537, 0.3186, 0.2138, 0.343, 0.2009, 0.3507, 0.2196, 0.3243, 0.2275, 0.4324, 0.1537, 0.4721, 0.1329, 0.4906, 0.1778, 0.4476, 0.1906, 0.3323, 0.8539, 0.3134, 0.8304, 0.3279, 0.816, 0.351, 0.8353, 0.2793, 0.7887, 0.2633, 0.7693, 0.2667, 0.7658, 0.2862, 0.7817, 0.2956, 0.2261, 0.3186, 0.2138, 0.3243, 0.2275, 0.2994, 0.2351, 0.3987, 0.1714, 0.4324, 0.1537, 0.4476, 0.1906, 0.4112, 0.2014, 0.3533, 0.8802, 0.3323, 0.8539, 0.351, 0.8353, 0.3768, 0.857, 0.3773, 0.9103, 0.3533, 0.8802, 0.3768, 0.857, 0.4062, 0.882, 0.2959, 0.8089, 0.2793, 0.7887, 0.2862, 0.7817, 0.3065, 0.7983, 0.2735, 0.238, 0.2956, 0.2261, 0.2994, 0.2351, 0.2754, 0.2425, 0.3696, 0.1869, 0.3987, 0.1714, 0.4112, 0.2014, 0.3794, 0.2111, 0.343, 0.2009, 0.3696, 0.1869, 0.3794, 0.2111, 0.3507, 0.2196, 0.4056, 0.9459, 0.3773, 0.9103, 0.4062, 0.882, 0.4411, 0.9115, 0.3134, 0.8304, 0.2959, 0.8089, 0.3065, 0.7983, 0.3279, 0.816, 0.3279, 0.816, 0.3065, 0.7983, 0.3147, 0.7858, 0.3392, 0.799, 0.3507, 0.2196, 0.3794, 0.2111, 0.3843, 0.2367, 0.3547, 0.2394, 0.4411, 0.9115, 0.4062, 0.882, 0.4292, 0.8484, 0.4692, 0.8706, 0.4476, 0.1906, 0.4906, 0.1778, 0.5001, 0.2256, 0.4554, 0.2298, 0.351, 0.8353, 0.3279, 0.816, 0.3392, 0.799, 0.3658, 0.8134, 0.3243, 0.2275, 0.3507, 0.2196, 0.3547, 0.2394, 0.3273, 0.2421, 0.2994, 0.2351, 0.3243, 0.2275, 0.3273, 0.2421, 0.3014, 0.2447, 0.4112, 0.2014, 0.4476, 0.1906, 0.4554, 0.2298, 0.4176, 0.2333, 0.3768, 0.857, 0.351, 0.8353, 0.3658, 0.8134, 0.3953, 0.8297, 0.2862, 0.7817, 0.2667, 0.7658, 0.2694, 0.7617, 0.2917, 0.7735, 0.2754, 0.2425, 0.2994, 0.2351, 0.3014, 0.2447, 0.2764, 0.2473, 0.3794, 0.2111, 0.4112, 0.2014, 0.4176, 0.2333, 0.3843, 0.2367, 0.4062, 0.882, 0.3768, 0.857, 0.3953, 0.8297, 0.4292, 0.8484, 0.3065, 0.7983, 0.2862, 0.7817, 0.2917, 0.7735, 0.3147, 0.7858, 0.3843, 0.2367, 0.4176, 0.2333, 0.4176, 0.2659, 0.3845, 0.2627, 0.4292, 0.8484, 0.3953, 0.8297, 0.4082, 0.7992, 0.4451, 0.811, 0.3147, 0.7858, 0.2917, 0.7735, 0.2954, 0.7644, 0.3204, 0.7719, 0.2764, 0.2473, 0.3014, 0.2447, 0.3015, 0.2545, 0.2765, 0.2522, 0.3547, 0.2394, 0.3843, 0.2367, 0.3845, 0.2627, 0.3548, 0.2597, 0.4692, 0.8706, 0.4292, 0.8484, 0.4451, 0.811, 0.4889, 0.8249, 0.3392, 0.799, 0.3147, 0.7858, 0.3204, 0.7719, 0.347, 0.7801, 0.3273, 0.2421, 0.3547, 0.2394, 0.3548, 0.2597, 0.3274, 0.257, 0.4554, 0.2298, 0.5001, 0.2256, 0.5001, 0.2743, 0.4554, 0.2698, 0.3658, 0.8134, 0.3392, 0.799, 0.347, 0.7801, 0.3759, 0.7891, 0.3953, 0.8297, 0.3658, 0.8134, 0.3759, 0.7891, 0.4082, 0.7992, 0.2917, 0.7735, 0.2694, 0.7617, 0.2712, 0.7572, 0.2954, 0.7644, 0.3014, 0.2447, 0.3273, 0.2421, 0.3274, 0.257, 0.3015, 0.2545, 0.4176, 0.2333, 0.4554, 0.2298, 0.4554, 0.2698, 0.4176, 0.2659, 0.3015, 0.2545, 0.3274, 0.257, 0.3245, 0.2716, 0.2996, 0.2641, 0.4176, 0.2659, 0.4554, 0.2698, 0.4477, 0.309, 0.4113, 0.2978, 0.4082, 0.7992, 0.3759, 0.7891, 0.3811, 0.7631, 0.4148, 0.7667, 0.2954, 0.7644, 0.2712, 0.7572, 0.2721, 0.7524, 0.2972, 0.7547, 0.3204, 0.7719, 0.2954, 0.7644, 0.2972, 0.7547, 0.3233, 0.7572, 0.2765, 0.2522, 0.3015, 0.2545, 0.2996, 0.2641, 0.2755, 0.2569, 0.3845, 0.2627, 0.4176, 0.2659, 0.4113, 0.2978, 0.3797, 0.2884, 0.4451, 0.811, 0.4082, 0.7992, 0.4148, 0.7667, 0.4534, 0.771, 0.4889, 0.8249, 0.4451, 0.811, 0.4534, 0.771, 0.4992, 0.776, 0.347, 0.7801, 0.3204, 0.7719, 0.3233, 0.7572, 0.351, 0.76, 0.3548, 0.2597, 0.3845, 0.2627, 0.3797, 0.2884, 0.3509, 0.2796, 0.3274, 0.257, 0.3548, 0.2597, 0.3509, 0.2796, 0.3245, 0.2716, 0.4554, 0.2698, 0.5001, 0.2743, 0.4907, 0.322, 0.4477, 0.309, 0.3759, 0.7891, 0.347, 0.7801, 0.351, 0.76, 0.3811, 0.7631, 0.3811, 0.7631, 0.351, 0.76, 0.3509, 0.7395, 0.3811, 0.7366, 0.3245, 0.2716, 0.3509, 0.2796, 0.3433, 0.2984, 0.3189, 0.2853, 0.4477, 0.309, 0.4907, 0.322, 0.4722, 0.3671, 0.4326, 0.346, 0.4113, 0.2978, 0.4477, 0.309, 0.4326, 0.346, 0.3991, 0.328, 0.4148, 0.7667, 0.3811, 0.7631, 0.3811, 0.7366, 0.4148, 0.7335, 0.2972, 0.7547, 0.2721, 0.7524, 0.272, 0.7475, 0.2971, 0.7449, 0.2996, 0.2641, 0.3245, 0.2716, 0.3189, 0.2853, 0.2959, 0.2732, 0.2755, 0.2569, 0.2996, 0.2641, 0.2959, 0.2732, 0.2737, 0.2614, 0.3797, 0.2884, 0.4113, 0.2978, 0.3991, 0.328, 0.3696, 0.3126, 0.4534, 0.771, 0.4148, 0.7667, 0.4148, 0.7335, 0.4537, 0.73, 0.3233, 0.7572, 0.2972, 0.7547, 0.2971, 0.7449, 0.3232, 0.7422, 0.3509, 0.2796, 0.3797, 0.2884, 0.3696, 0.3126, 0.3433, 0.2984, 0.4992, 0.776, 0.4534, 0.771, 0.4537, 0.73, 0.4997, 0.7259, 0.351, 0.76, 0.3233, 0.7572, 0.3232, 0.7422, 0.3509, 0.7395, 0.3433, 0.2984, 0.3696, 0.3126, 0.3552, 0.3343, 0.3321, 0.3153, 0.4997, 0.7259, 0.4537, 0.73, 0.4458, 0.6896, 0.4903, 0.6763, 0.3509, 0.7395, 0.3232, 0.7422, 0.3201, 0.7275, 0.3468, 0.7194, 0.3189, 0.2853, 0.3433, 0.2984, 0.3321, 0.3153, 0.3108, 0.2978, 0.4326, 0.346, 0.4722, 0.3671, 0.4454, 0.4078, 0.4106, 0.3793, 0.3811, 0.7366, 0.3509, 0.7395, 0.3468, 0.7194, 0.3758, 0.7107, 0.2971, 0.7449, 0.272, 0.7475, 0.271, 0.7427, 0.2951, 0.7352, 0.2959, 0.2732, 0.3189, 0.2853, 0.3108, 0.2978, 0.2906, 0.2813, 0.3991, 0.328, 0.4326, 0.346, 0.4106, 0.3793, 0.3811, 0.3552, 0.4148, 0.7335, 0.3811, 0.7366, 0.3758, 0.7107, 0.4082, 0.7009, 0.4537, 0.73, 0.4148, 0.7335, 0.4082, 0.7009, 0.4458, 0.6896, 0.3232, 0.7422, 0.2971, 0.7449, 0.2951, 0.7352, 0.3201, 0.7275, 0.2737, 0.2614, 0.2959, 0.2732, 0.2906, 0.2813, 0.2711, 0.2655, 0.3696, 0.3126, 0.3991, 0.328, 0.3811, 0.3552, 0.3552, 0.3343, 0.2711, 0.2655, 0.2906, 0.2813, 0.2837, 0.2883, 0.2676, 0.269, 0.3552, 0.3343, 0.3811, 0.3552, 0.3582, 0.3785, 0.3367, 0.3527, 0.4458, 0.6896, 0.4082, 0.7009, 0.3952, 0.6704, 0.43, 0.6515, 0.3201, 0.7275, 0.2951, 0.7352, 0.2912, 0.7262, 0.3143, 0.7137, 0.3468, 0.7194, 0.3201, 0.7275, 0.3143, 0.7137, 0.3388, 0.7005, 0.3321, 0.3153, 0.3552, 0.3343, 0.3367, 0.3527, 0.3178, 0.3297, 0.4903, 0.6763, 0.4458, 0.6896, 0.43, 0.6515, 0.4709, 0.6295, 0.4106, 0.3793, 0.4454, 0.4078, 0.4111, 0.4425, 0.3824, 0.4079, 0.3758, 0.7107, 0.3468, 0.7194, 0.3388, 0.7005, 0.3655, 0.6862, 0.3108, 0.2978, 0.3321, 0.3153, 0.3178, 0.3297, 0.3003, 0.3084, 0.2906, 0.2813, 0.3108, 0.2978, 0.3003, 0.3084, 0.2837, 0.2883, 0.3811, 0.3552, 0.4106, 0.3793, 0.3824, 0.4079, 0.3582, 0.3785, 0.4082, 0.7009, 0.3758, 0.7107, 0.3655, 0.6862, 0.3952, 0.6704, 0.2951, 0.7352, 0.271, 0.7427, 0.2691, 0.7383, 0.2912, 0.7262, 0.3952, 0.6704, 0.3655, 0.6862, 0.3506, 0.6643, 0.3768, 0.6429, 0.2912, 0.7262, 0.2691, 0.7383, 0.2664, 0.7342, 0.2857, 0.7181, 0.2837, 0.2883, 0.3003, 0.3084, 0.288, 0.3167, 0.2756, 0.2938, 0.3582, 0.3785, 0.3824, 0.4079, 0.3492, 0.4304, 0.3312, 0.3967, 0.3367, 0.3527, 0.3582, 0.3785, 0.3312, 0.3967, 0.3153, 0.3677, 0.43, 0.6515, 0.3952, 0.6704, 0.3768, 0.6429, 0.4066, 0.6176, 0.3143, 0.7137, 0.2912, 0.7262, 0.2857, 0.7181, 0.3058, 0.7013, 0.2676, 0.269, 0.2837, 0.2883, 0.2756, 0.2938, 0.2636, 0.2717, 0.3178, 0.3297, 0.3367, 0.3527, 0.3153, 0.3677, 0.3011, 0.3411, 0.4709, 0.6295, 0.43, 0.6515, 0.4066, 0.6176, 0.4422, 0.5877, 0.3388, 0.7005, 0.3143, 0.7137, 0.3058, 0.7013, 0.3273, 0.6836, 0.3003, 0.3084, 0.3178, 0.3297, 0.3011, 0.3411, 0.288, 0.3167, 0.3824, 0.4079, 0.4111, 0.4425, 0.3707, 0.47, 0.3492, 0.4304, 0.3655, 0.6862, 0.3388, 0.7005, 0.3273, 0.6836, 0.3506, 0.6643, 0.288, 0.3167, 0.3011, 0.3411, 0.2823, 0.349, 0.2743, 0.3226, 0.3492, 0.4304, 0.3707, 0.47, 0.3257, 0.4891, 0.3123, 0.446, 0.3506, 0.6643, 0.3273, 0.6836, 0.3126, 0.6693, 0.3318, 0.6458, 0.2756, 0.2938, 0.288, 0.3167, 0.2743, 0.3226, 0.2666, 0.2976, 0.3312, 0.3967, 0.3492, 0.4304, 0.3123, 0.446, 0.3011, 0.4095, 0.3768, 0.6429, 0.3506, 0.6643, 0.3318, 0.6458, 0.3531, 0.6196, 0.2857, 0.7181, 0.2664, 0.7342, 0.2629, 0.7308, 0.2787, 0.7112, 0.3058, 0.7013, 0.2857, 0.7181, 0.2787, 0.7112, 0.2951, 0.6909, 0.2636, 0.2717, 0.2756, 0.2938, 0.2666, 0.2976, 0.2591, 0.2736, 0.3153, 0.3677, 0.3312, 0.3967, 0.3011, 0.4095, 0.2911, 0.3778, 0.4066, 0.6176, 0.3768, 0.6429, 0.3531, 0.6196, 0.3772, 0.589, 0.4422, 0.5877, 0.4066, 0.6176, 0.3772, 0.589, 0.4058, 0.5529, 0.3273, 0.6836, 0.3058, 0.7013, 0.2951, 0.6909, 0.3126, 0.6693, 0.3011, 0.3411, 0.3153, 0.3677, 0.2911, 0.3778, 0.2823, 0.349, 0.2823, 0.349, 0.2911, 0.3778, 0.2654, 0.383, 0.2624, 0.3531, 0.4058, 0.5529, 0.3772, 0.589, 0.3428, 0.567, 0.3637, 0.5262, 0.3126, 0.6693, 0.2951, 0.6909, 0.2826, 0.6827, 0.2955, 0.6581, 0.3318, 0.6458, 0.3126, 0.6693, 0.2955, 0.6581, 0.3096, 0.6314, 0.2743, 0.3226, 0.2823, 0.349, 0.2624, 0.3531, 0.2597, 0.3256, 0.3123, 0.446, 0.3257, 0.4891, 0.2778, 0.4992, 0.273, 0.4542, 0.3011, 0.4095, 0.3123, 0.446, 0.273, 0.4542, 0.2691, 0.4162, 0.3531, 0.6196, 0.3318, 0.6458, 0.3096, 0.6314, 0.3254, 0.6015, 0.2787, 0.7112, 0.2629, 0.7308, 0.2588, 0.7282, 0.2704, 0.7058, 0.2666, 0.2976, 0.2743, 0.3226, 0.2597, 0.3256, 0.257, 0.2996, 0.2591, 0.2736, 0.2666, 0.2976, 0.257, 0.2996, 0.2544, 0.2746, 0.2911, 0.3778, 0.3011, 0.4095, 0.2691, 0.4162, 0.2654, 0.383, 0.3772, 0.589, 0.3531, 0.6196, 0.3254, 0.6015, 0.3428, 0.567, 0.2951, 0.6909, 0.2787, 0.7112, 0.2704, 0.7058, 0.2826, 0.6827, 0.3428, 0.567, 0.3254, 0.6015, 0.2947, 0.5894, 0.305, 0.5522, 0.2826, 0.6827, 0.2704, 0.7058, 0.2613, 0.7022, 0.2687, 0.6771, 0.2544, 0.2746, 0.257, 0.2996, 0.2472, 0.2997, 0.2495, 0.2747, 0.2654, 0.383, 0.2691, 0.4162, 0.2364, 0.4165, 0.2391, 0.3832, 0.2624, 0.3531, 0.2654, 0.383, 0.2391, 0.3832, 0.2421, 0.3533, 0.3637, 0.5262, 0.3428, 0.567, 0.305, 0.5522, 0.3173, 0.5083, 0.2955, 0.6581, 0.2826, 0.6827, 0.2687, 0.6771, 0.2766, 0.6505, 0.2597, 0.3256, 0.2624, 0.3531, 0.2421, 0.3533, 0.2448, 0.3257, 0.273, 0.4542, 0.2778, 0.4992, 0.2287, 0.4998, 0.2328, 0.4547, 0.3096, 0.6314, 0.2955, 0.6581, 0.2766, 0.6505, 0.2851, 0.6216, 0.2704, 0.7058, 0.2588, 0.7282, 0.2543, 0.7264, 0.2613, 0.7022, 0.257, 0.2996, 0.2597, 0.3256, 0.2448, 0.3257, 0.2472, 0.2997, 0.2691, 0.4162, 0.273, 0.4542, 0.2328, 0.4547, 0.2364, 0.4165, 0.3254, 0.6015, 0.3096, 0.6314, 0.2851, 0.6216, 0.2947, 0.5894, 0.2472, 0.2997, 0.2448, 0.3257, 0.2301, 0.3229, 0.2376, 0.2979, 0.2364, 0.4165, 0.2328, 0.4547, 0.1931, 0.4472, 0.2041, 0.4105, 0.2947, 0.5894, 0.2851, 0.6216, 0.2593, 0.6168, 0.2623, 0.5834, 0.2613, 0.7022, 0.2543, 0.7264, 0.2495, 0.7255, 0.2517, 0.7004, 0.2495, 0.2747, 0.2472, 0.2997, 0.2376, 0.2979, 0.2447, 0.2738, 0.2391, 0.3832, 0.2364, 0.4165, 0.2041, 0.4105, 0.2134, 0.3782, 0.305, 0.5522, 0.2947, 0.5894, 0.2623, 0.5834, 0.2651, 0.5452, 0.2687, 0.6771, 0.2613, 0.7022, 0.2517, 0.7004, 0.254, 0.6744, 0.2766, 0.6505, 0.2687, 0.6771, 0.254, 0.6744, 0.2565, 0.6468, 0.2421, 0.3533, 0.2391, 0.3832, 0.2134, 0.3782, 0.2221, 0.3494, 0.3173, 0.5083, 0.305, 0.5522, 0.2651, 0.5452, 0.2687, 0.5, 0.2328, 0.4547, 0.2287, 0.4998, 0.1804, 0.4908, 0.1931, 0.4472, 0.2851, 0.6216, 0.2766, 0.6505, 0.2565, 0.6468, 0.2593, 0.6168, 0.2448, 0.3257, 0.2421, 0.3533, 0.2221, 0.3494, 0.2301, 0.3229, 0.2301, 0.3229, 0.2221, 0.3494, 0.2032, 0.3418, 0.2163, 0.3173, 0.1931, 0.4472, 0.1804, 0.4908, 0.1345, 0.4725, 0.1556, 0.4322, 0.2593, 0.6168, 0.2565, 0.6468, 0.2362, 0.6471, 0.233, 0.6172, 0.2623, 0.5834, 0.2593, 0.6168, 0.233, 0.6172, 0.2295, 0.5839, 0.2517, 0.7004, 0.2495, 0.7255, 0.2446, 0.7255, 0.2419, 0.7005, 0.2376, 0.2979, 0.2301, 0.3229, 0.2163, 0.3173, 0.2285, 0.2942, 0.2041, 0.4105, 0.1931, 0.4472, 0.1556, 0.4322, 0.1736, 0.3982, 0.2134, 0.3782, 0.2041, 0.4105, 0.1736, 0.3982, 0.189, 0.3683, 0.2651, 0.5452, 0.2623, 0.5834, 0.2295, 0.5839, 0.2249, 0.546, 0.254, 0.6744, 0.2517, 0.7004, 0.2419, 0.7005, 0.2391, 0.6746, 0.2447, 0.2738, 0.2376, 0.2979, 0.2285, 0.2942, 0.2402, 0.272, 0.2221, 0.3494, 0.2134, 0.3782, 0.189, 0.3683, 0.2032, 0.3418, 0.2687, 0.5, 0.2651, 0.5452, 0.2249, 0.546, 0.2196, 0.5012, 0.2565, 0.6468, 0.254, 0.6744, 0.2391, 0.6746, 0.2362, 0.6471, 0.2196, 0.5012, 0.2249, 0.546, 0.1857, 0.5546, 0.172, 0.5118, 0.2362, 0.6471, 0.2391, 0.6746, 0.2245, 0.6777, 0.2163, 0.6513, 0.2032, 0.3418, 0.189, 0.3683, 0.167, 0.3539, 0.1862, 0.3306, 0.2163, 0.3173, 0.2032, 0.3418, 0.1862, 0.3306, 0.2038, 0.3091, 0.1556, 0.4322, 0.1345, 0.4725, 0.09306, 0.4456, 0.1217, 0.4101, 0.233, 0.6172, 0.2362, 0.6471, 0.2163, 0.6513, 0.2074, 0.6226, 0.2285, 0.2942, 0.2163, 0.3173, 0.2038, 0.3091, 0.2203, 0.2888, 0.1736, 0.3982, 0.1556, 0.4322, 0.1217, 0.4101, 0.1461, 0.3802, 0.2295, 0.5839, 0.233, 0.6172, 0.2074, 0.6226, 0.1975, 0.5907, 0.2419, 0.7005, 0.2446, 0.7255, 0.2398, 0.7265, 0.2323, 0.7026, 0.2391, 0.6746, 0.2419, 0.7005, 0.2323, 0.7026, 0.2245, 0.6777, 0.2402, 0.272, 0.2285, 0.2942, 0.2203, 0.2888, 0.2361, 0.2693, 0.189, 0.3683, 0.1736, 0.3982, 0.1461, 0.3802, 0.167, 0.3539, 0.2249, 0.546, 0.2295, 0.5839, 0.1975, 0.5907, 0.1857, 0.5546, 0.2361, 0.2693, 0.2203, 0.2888, 0.2133, 0.282, 0.2326, 0.2659, 0.167, 0.3539, 0.1461, 0.3802, 0.1226, 0.3571, 0.1483, 0.3353, 0.1857, 0.5546, 0.1975, 0.5907, 0.1673, 0.6035, 0.1491, 0.5706, 0.2245, 0.6777, 0.2323, 0.7026, 0.2233, 0.7064, 0.2108, 0.6836, 0.1862, 0.3306, 0.167, 0.3539, 0.1483, 0.3353, 0.1717, 0.3162, 0.172, 0.5118, 0.1857, 0.5546, 0.1491, 0.5706, 0.1275, 0.5312, 0.2163, 0.6513, 0.2245, 0.6777, 0.2108, 0.6836, 0.1977, 0.6593, 0.2074, 0.6226, 0.2163, 0.6513, 0.1977, 0.6593, 0.1833, 0.633, 0.2038, 0.3091, 0.1862, 0.3306, 0.1717, 0.3162, 0.1931, 0.2986, 0.1217, 0.4101, 0.09306, 0.4456, 0.05756, 0.4109, 0.09273, 0.3816, 0.1461, 0.3802, 0.1217, 0.4101, 0.09273, 0.3816, 0.1226, 0.3571, 0.1975, 0.5907, 0.2074, 0.6226, 0.1833, 0.633, 0.1673, 0.6035, 0.2323, 0.7026, 0.2398, 0.7265, 0.2354, 0.7284, 0.2233, 0.7064, 0.2203, 0.2888, 0.2038, 0.3091, 0.1931, 0.2986, 0.2133, 0.282, 0.2233, 0.7064, 0.2354, 0.7284, 0.2313, 0.7312, 0.2152, 0.712, 0.2133, 0.282, 0.1931, 0.2986, 0.1847, 0.2862, 0.2077, 0.2738, 0.1226, 0.3571, 0.09273, 0.3816, 0.06984, 0.348, 0.104, 0.3297, 0.1673, 0.6035, 0.1833, 0.633, 0.1619, 0.6478, 0.1406, 0.6222, 0.1491, 0.5706, 0.1673, 0.6035, 0.1406, 0.6222, 0.1161, 0.5931, 0.2108, 0.6836, 0.2233, 0.7064, 0.2152, 0.712, 0.1986, 0.692, 0.2326, 0.2659, 0.2133, 0.282, 0.2077, 0.2738, 0.2299, 0.2618, 0.1483, 0.3353, 0.1226, 0.3571, 0.104, 0.3297, 0.1336, 0.3135, 0.1717, 0.3162, 0.1483, 0.3353, 0.1336, 0.3135, 0.1603, 0.2993, 0.1275, 0.5312, 0.1491, 0.5706, 0.1161, 0.5931, 0.08736, 0.5587, 0.1977, 0.6593, 0.2108, 0.6836, 0.1986, 0.692, 0.181, 0.6708, 0.1931, 0.2986, 0.1717, 0.3162, 0.1603, 0.2993, 0.1847, 0.2862, 0.09273, 0.3816, 0.05756, 0.4109, 0.02948, 0.3698, 0.06984, 0.348, 0.1833, 0.633, 0.1977, 0.6593, 0.181, 0.6708, 0.1619, 0.6478, 0.06984, 0.348, 0.02948, 0.3698, 0.01002, 0.3238, 0.05399, 0.3104, 0.1619, 0.6478, 0.181, 0.6708, 0.1669, 0.6853, 0.1437, 0.6665, 0.1847, 0.2862, 0.1603, 0.2993, 0.1524, 0.2805, 0.1789, 0.2724, 0.2077, 0.2738, 0.1847, 0.2862, 0.1789, 0.2724, 0.2039, 0.2648, 0.104, 0.3297, 0.06984, 0.348, 0.05399, 0.3104, 0.09112, 0.2992, 0.1406, 0.6222, 0.1619, 0.6478, 0.1437, 0.6665, 0.118, 0.6456, 0.2152, 0.712, 0.2313, 0.7312, 0.2279, 0.7347, 0.2084, 0.7189, 0.2299, 0.2618, 0.2077, 0.2738, 0.2039, 0.2648, 0.228, 0.2573, 0.1336, 0.3135, 0.104, 0.3297, 0.09112, 0.2992, 0.1235, 0.2891, 0.1161, 0.5931, 0.1406, 0.6222, 0.118, 0.6456, 0.08807, 0.6216, 0.1986, 0.692, 0.2152, 0.712, 0.2084, 0.7189, 0.1882, 0.7026, 0.181, 0.6708, 0.1986, 0.692, 0.1882, 0.7026, 0.1669, 0.6853, 0.1603, 0.2993, 0.1336, 0.3135, 0.1235, 0.2891, 0.1524, 0.2805, 0.08736, 0.5587, 0.1161, 0.5931, 0.08807, 0.6216, 0.05317, 0.5936, 0.1524, 0.2805, 0.1235, 0.2891, 0.1184, 0.2633, 0.1483, 0.2605, 0.05317, 0.5936, 0.08807, 0.6216, 0.06643, 0.6553, 0.02678, 0.6346, 0.1669, 0.6853, 0.1882, 0.7026, 0.1801, 0.715, 0.1558, 0.7022, 0.1789, 0.2724, 0.1524, 0.2805, 0.1483, 0.2605, 0.1759, 0.2578, 0.05399, 0.3104, 0.01002, 0.3238, 9.996e-05, 0.2747, 0.04589, 0.2703, 0.1437, 0.6665, 0.1669, 0.6853, 0.1558, 0.7022, 0.1295, 0.6883, 0.118, 0.6456, 0.1437, 0.6665, 0.1295, 0.6883, 0.09999, 0.6726, 0.2084, 0.7189, 0.2279, 0.7347, 0.2253, 0.7387, 0.2031, 0.7271, 0.2039, 0.2648, 0.1789, 0.2724, 0.1759, 0.2578, 0.2019, 0.2552, 0.09112, 0.2992, 0.05399, 0.3104, 0.04589, 0.2703, 0.08446, 0.2667, 0.1235, 0.2891, 0.09112, 0.2992, 0.08446, 0.2667, 0.1184, 0.2633, 0.08807, 0.6216, 0.118, 0.6456, 0.09999, 0.6726, 0.06643, 0.6553, 0.1882, 0.7026, 0.2084, 0.7189, 0.2031, 0.7271, 0.1801, 0.715, 0.228, 0.2573, 0.2039, 0.2648, 0.2019, 0.2552, 0.227, 0.2526, 0.2235, 0.7433, 0.2473, 0.7502, 0.2226, 0.748, 0.2517, 0.2499, 0.2269, 0.2477, 0.2279, 0.2429, 0.2226, 0.748, 0.2473, 0.7502, 0.2226, 0.7529, 0.2517, 0.2499, 0.2279, 0.2429, 0.2297, 0.2384, 0.2517, 0.2499, 0.2297, 0.2384, 0.2324, 0.2343, 0.2226, 0.7529, 0.2473, 0.7502, 0.2236, 0.7577, 0.2517, 0.2499, 0.2324, 0.2343, 0.2358, 0.2308, 0.2236, 0.7577, 0.2473, 0.7502, 0.2255, 0.7621, 0.2517, 0.2499, 0.2358, 0.2308, 0.2398, 0.2281, 0.2255, 0.7621, 0.2473, 0.7502, 0.2283, 0.7662, 0.2283, 0.7662, 0.2473, 0.7502, 0.2317, 0.7696, 0.2517, 0.2499, 0.2398, 0.2281, 0.2443, 0.2262, 0.2517, 0.2499, 0.2443, 0.2262, 0.2491, 0.2252, 0.2317, 0.7696, 0.2473, 0.7502, 0.2358, 0.7722, 0.2517, 0.2499, 0.2491, 0.2252, 0.254, 0.2252, 0.2358, 0.7722, 0.2473, 0.7502, 0.2403, 0.7741, 0.2517, 0.2499, 0.254, 0.2252, 0.2587, 0.2261, 0.2403, 0.7741, 0.2473, 0.7502, 0.2451, 0.775, 0.2451, 0.775, 0.2473, 0.7502, 0.25, 0.7749, 0.2517, 0.2499, 0.2587, 0.2261, 0.2633, 0.2279, 0.2517, 0.2499, 0.2633, 0.2279, 0.2673, 0.2306, 0.25, 0.7749, 0.2473, 0.7502, 0.2547, 0.7739, 0.2517, 0.2499, 0.2673, 0.2306, 0.2708, 0.234, 0.2547, 0.7739, 0.2473, 0.7502, 0.2592, 0.772, 0.2517, 0.2499, 0.2708, 0.234, 0.2735, 0.238, 0.2592, 0.772, 0.2473, 0.7502, 0.2633, 0.7693, 0.2633, 0.7693, 0.2473, 0.7502, 0.2667, 0.7658, 0.2517, 0.2499, 0.2735, 0.238, 0.2754, 0.2425, 0.2517, 0.2499, 0.2754, 0.2425, 0.2764, 0.2473, 0.2667, 0.7658, 0.2473, 0.7502, 0.2694, 0.7617, 0.2517, 0.2499, 0.2764, 0.2473, 0.2765, 0.2522, 0.2694, 0.7617, 0.2473, 0.7502, 0.2712, 0.7572, 0.2517, 0.2499, 0.2765, 0.2522, 0.2755, 0.2569, 0.2712, 0.7572, 0.2473, 0.7502, 0.2721, 0.7524, 0.2721, 0.7524, 0.2473, 0.7502, 0.272, 0.7475, 0.2517, 0.2499, 0.2755, 0.2569, 0.2737, 0.2614, 0.2517, 0.2499, 0.2737, 0.2614, 0.2711, 0.2655, 0.272, 0.7475, 0.2473, 0.7502, 0.271, 0.7427, 0.2517, 0.2499, 0.2711, 0.2655, 0.2676, 0.269, 0.271, 0.7427, 0.2473, 0.7502, 0.2691, 0.7383, 0.2517, 0.2499, 0.2676, 0.269, 0.2636, 0.2717, 0.2691, 0.7383, 0.2473, 0.7502, 0.2664, 0.7342, 0.2664, 0.7342, 0.2473, 0.7502, 0.2629, 0.7308, 0.2517, 0.2499, 0.2636, 0.2717, 0.2591, 0.2736, 0.2517, 0.2499, 0.2591, 0.2736, 0.2544, 0.2746, 0.2629, 0.7308, 0.2473, 0.7502, 0.2588, 0.7282, 0.2517, 0.2499, 0.2544, 0.2746, 0.2495, 0.2747, 0.2588, 0.7282, 0.2473, 0.7502, 0.2543, 0.7264, 0.2517, 0.2499, 0.2495, 0.2747, 0.2447, 0.2738, 0.2543, 0.7264, 0.2473, 0.7502, 0.2495, 0.7255, 0.2495, 0.7255, 0.2473, 0.7502, 0.2446, 0.7255, 0.2517, 0.2499, 0.2447, 0.2738, 0.2402, 0.272, 0.2517, 0.2499, 0.2402, 0.272, 0.2361, 0.2693, 0.2446, 0.7255, 0.2473, 0.7502, 0.2398, 0.7265, 0.2517, 0.2499, 0.2361, 0.2693, 0.2326, 0.2659, 0.2398, 0.7265, 0.2473, 0.7502, 0.2354, 0.7284, 0.2517, 0.2499, 0.2326, 0.2659, 0.2299, 0.2618, 0.2354, 0.7284, 0.2473, 0.7502, 0.2313, 0.7312, 0.2313, 0.7312, 0.2473, 0.7502, 0.2279, 0.7347, 0.2517, 0.2499, 0.2299, 0.2618, 0.228, 0.2573, 0.2517, 0.2499, 0.228, 0.2573, 0.227, 0.2526, 0.2279, 0.7347, 0.2473, 0.7502, 0.2253, 0.7387, 0.1801, 0.715, 0.2031, 0.7271, 0.1994, 0.7362, 0.1744, 0.7288, 0.227, 0.2526, 0.2019, 0.2552, 0.2019, 0.2454, 0.2269, 0.2477, 0.1184, 0.2633, 0.08446, 0.2667, 0.0845, 0.2335, 0.1182, 0.237, 0.06643, 0.6553, 0.09999, 0.6726, 0.08766, 0.7028, 0.05184, 0.6922, 0.02678, 0.6346, 0.06643, 0.6553, 0.05184, 0.6922, 0.009092, 0.6795, 0.1558, 0.7022, 0.1801, 0.715, 0.1744, 0.7288, 0.148, 0.7209, 0.2517, 0.2499, 0.227, 0.2526, 0.2269, 0.2477, 0.1483, 0.2605, 0.1184, 0.2633, 0.1182, 0.237, 0.1482, 0.2401, 0.1759, 0.2578, 0.1483, 0.2605, 0.1482, 0.2401, 0.1759, 0.2428, 0.04589, 0.2703, 9.996e-05, 0.2747, 0.0002039, 0.2246, 0.04594, 0.2294, 0.1295, 0.6883, 0.1558, 0.7022, 0.148, 0.7209, 0.1194, 0.7123, 0.2253, 0.7387, 0.2473, 0.7502, 0.2235, 0.7433, 0.2019, 0.2552, 0.1759, 0.2578, 0.1759, 0.2428, 0.2019, 0.2454, 0.08446, 0.2667, 0.04589, 0.2703, 0.04594, 0.2294, 0.0845, 0.2335, 0.09999, 0.6726, 0.1295, 0.6883, 0.1194, 0.7123, 0.08766, 0.7028, 0.2031, 0.7271, 0.2253, 0.7387, 0.2235, 0.7433, 0.1994, 0.7362])
me_sphere.use_remesh_preserve_volume = False
me_sphere.use_remesh_preserve_attributes = False
me_sphere.use_mirror_vertex_groups = False
me_sphere.update()

# ---- objects
ob_sphere = bpy.data.objects.new('Sphere', me_sphere)

# ---- transforms, parenting, visibility, modifiers, constraints
ob_sphere.location = (0.0, 0.0, 0.0)
ob_sphere.lineart.crease_threshold = 0.0

# ---- collection membership
col_collection_1.objects.link(ob_sphere)

# ---- scene / render settings (as saved in the file)
scene.frame_start = 1; scene.frame_end = 250; scene.frame_set(1)
scene.render.engine = 'BLENDER_EEVEE_NEXT'
scene.render.resolution_percentage = 50
scene.render.dither_intensity = 0.0
scene.cycles.use_denoising = False
scene.cycles.samples = 10
scene.cycles.sampling_pattern = 'TABULATED_SOBOL'
scene.cycles.light_sampling_threshold = 0.0
scene.cycles.use_adaptive_sampling = False
scene.cycles.use_light_tree = False
scene.cycles.blur_glossy = 0.0
scene.cycles.pixel_filter_type = 'GAUSSIAN'
scene.cycles.sample_clamp_indirect = 0.0
scene.view_settings.view_transform = 'Standard'
bpy.context.view_layer.update()

# ---- added for rendering (the .blend has no active camera and no usable light): camera, sun
cam_auto = bpy.data.cameras.new('AutoCamera')
cam_auto.lens = 50.0
cam_auto.sensor_width = 36.0
cam_auto.clip_end = 1000.0
ob_auto_camera = bpy.data.objects.new('AutoCamera', cam_auto)
scene.collection.objects.link(ob_auto_camera)
ob_auto_camera.location = (3.20507, -3.84609, 2.56406)
ob_auto_camera.rotation_euler = (1.09748, -7.21219e-08, 0.694738)
scene.camera = ob_auto_camera
light_auto_sun = bpy.data.lights.new('AutoSun', 'SUN')
light_auto_sun.energy = 3.0
light_auto_sun.angle = 0.0523599
ob_auto_sun = bpy.data.objects.new('AutoSun', light_auto_sun)
scene.collection.objects.link(ob_auto_sun)
ob_auto_sun.rotation_euler = (0.872665, 0.174533, 0.523599)
bpy.context.view_layer.update()
